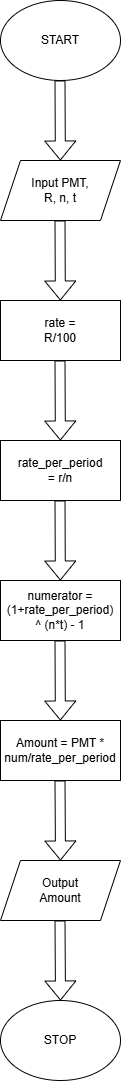

The diagram above was exported from draw.io. Its source (the exported page's mxGraphModel, read from the mxfile embedded in the PNG):
<mxGraphModel dx="786" dy="498" grid="1" gridSize="10" guides="1" tooltips="1" connect="1" arrows="1" fold="1" page="1" pageScale="1" pageWidth="850" pageHeight="1100" math="0" shadow="0">
  <root>
    <mxCell id="0" />
    <mxCell id="1" parent="0" />
    <mxCell id="TN2iA2tFINGy7X9kDBg5-1" parent="1" style="ellipse;whiteSpace=wrap;html=1;" value="" vertex="1">
      <mxGeometry height="80" width="120" x="340" y="120" as="geometry" />
    </mxCell>
    <mxCell id="TN2iA2tFINGy7X9kDBg5-2" parent="1" style="text;html=1;whiteSpace=wrap;strokeColor=none;fillColor=none;align=center;verticalAlign=middle;rounded=0;" value="START" vertex="1">
      <mxGeometry height="30" width="60" x="370" y="145" as="geometry" />
    </mxCell>
    <mxCell id="TN2iA2tFINGy7X9kDBg5-3" edge="1" parent="1" style="shape=flexArrow;endArrow=classic;html=1;rounded=0;" target="TN2iA2tFINGy7X9kDBg5-4" value="">
      <mxGeometry height="50" relative="1" width="50" as="geometry">
        <mxPoint x="399.5" y="200" as="sourcePoint" />
        <mxPoint x="399.5" y="270" as="targetPoint" />
      </mxGeometry>
    </mxCell>
    <mxCell id="TN2iA2tFINGy7X9kDBg5-4" parent="1" style="shape=parallelogram;perimeter=parallelogramPerimeter;whiteSpace=wrap;html=1;fixedSize=1;" value="" vertex="1">
      <mxGeometry height="60" width="120" x="340" y="280" as="geometry" />
    </mxCell>
    <mxCell id="TN2iA2tFINGy7X9kDBg5-5" parent="1" style="text;html=1;whiteSpace=wrap;strokeColor=none;fillColor=none;align=center;verticalAlign=middle;rounded=0;" value="Input PMT, R, n, t" vertex="1">
      <mxGeometry height="30" width="60" x="370" y="295" as="geometry" />
    </mxCell>
    <mxCell id="TN2iA2tFINGy7X9kDBg5-7" edge="1" parent="1" style="shape=flexArrow;endArrow=classic;html=1;rounded=0;" target="TN2iA2tFINGy7X9kDBg5-9" value="">
      <mxGeometry height="50" relative="1" width="50" as="geometry">
        <mxPoint x="399.5" y="340" as="sourcePoint" />
        <mxPoint x="400" y="420" as="targetPoint" />
      </mxGeometry>
    </mxCell>
    <mxCell id="TN2iA2tFINGy7X9kDBg5-9" parent="1" style="rounded=0;whiteSpace=wrap;html=1;" value="" vertex="1">
      <mxGeometry height="60" width="120" x="340" y="420" as="geometry" />
    </mxCell>
    <mxCell id="TN2iA2tFINGy7X9kDBg5-10" parent="1" style="text;html=1;whiteSpace=wrap;strokeColor=none;fillColor=none;align=center;verticalAlign=middle;rounded=0;" value="rate = R/100" vertex="1">
      <mxGeometry height="30" width="60" x="370" y="435" as="geometry" />
    </mxCell>
    <mxCell id="TN2iA2tFINGy7X9kDBg5-11" parent="1" style="rounded=0;whiteSpace=wrap;html=1;" value="" vertex="1">
      <mxGeometry height="60" width="120" x="340" y="560" as="geometry" />
    </mxCell>
    <mxCell id="TN2iA2tFINGy7X9kDBg5-12" edge="1" parent="1" style="shape=flexArrow;endArrow=classic;html=1;rounded=0;" target="TN2iA2tFINGy7X9kDBg5-11" value="">
      <mxGeometry height="50" relative="1" width="50" as="geometry">
        <mxPoint x="399.5" y="480" as="sourcePoint" />
        <mxPoint x="400" y="560" as="targetPoint" />
      </mxGeometry>
    </mxCell>
    <mxCell id="TN2iA2tFINGy7X9kDBg5-13" parent="1" style="text;html=1;whiteSpace=wrap;strokeColor=none;fillColor=none;align=center;verticalAlign=middle;rounded=0;" value="rate_per_period = r/n" vertex="1">
      <mxGeometry height="30" width="60" x="370" y="575" as="geometry" />
    </mxCell>
    <mxCell id="TN2iA2tFINGy7X9kDBg5-16" parent="1" style="rounded=0;whiteSpace=wrap;html=1;" value="" vertex="1">
      <mxGeometry height="60" width="120" x="340" y="700" as="geometry" />
    </mxCell>
    <mxCell id="TN2iA2tFINGy7X9kDBg5-17" edge="1" parent="1" style="shape=flexArrow;endArrow=classic;html=1;rounded=0;" target="TN2iA2tFINGy7X9kDBg5-16" value="">
      <mxGeometry height="50" relative="1" width="50" as="geometry">
        <mxPoint x="399.5" y="620" as="sourcePoint" />
        <mxPoint x="400" y="700" as="targetPoint" />
      </mxGeometry>
    </mxCell>
    <mxCell id="TN2iA2tFINGy7X9kDBg5-18" parent="1" style="text;html=1;whiteSpace=wrap;strokeColor=none;fillColor=none;align=center;verticalAlign=middle;rounded=0;" value="numerator = (1+rate_per_period) ^ (n*t) - 1" vertex="1">
      <mxGeometry height="30" width="60" x="370" y="715" as="geometry" />
    </mxCell>
    <mxCell id="TN2iA2tFINGy7X9kDBg5-19" edge="1" parent="1" style="shape=flexArrow;endArrow=classic;html=1;rounded=0;" target="TN2iA2tFINGy7X9kDBg5-20" value="">
      <mxGeometry height="50" relative="1" width="50" as="geometry">
        <mxPoint x="399.5" y="760" as="sourcePoint" />
        <mxPoint x="400" y="840" as="targetPoint" />
      </mxGeometry>
    </mxCell>
    <mxCell id="TN2iA2tFINGy7X9kDBg5-20" parent="1" style="rounded=0;whiteSpace=wrap;html=1;" value="" vertex="1">
      <mxGeometry height="60" width="120" x="340" y="840" as="geometry" />
    </mxCell>
    <mxCell id="TN2iA2tFINGy7X9kDBg5-21" parent="1" style="text;html=1;whiteSpace=wrap;strokeColor=none;fillColor=none;align=center;verticalAlign=middle;rounded=0;" value="Amount = PMT * num/rate_per_period" vertex="1">
      <mxGeometry height="30" width="60" x="370" y="855" as="geometry" />
    </mxCell>
    <mxCell id="TN2iA2tFINGy7X9kDBg5-22" edge="1" parent="1" style="shape=flexArrow;endArrow=classic;html=1;rounded=0;" value="">
      <mxGeometry height="50" relative="1" width="50" as="geometry">
        <mxPoint x="399.5" y="900" as="sourcePoint" />
        <mxPoint x="400" y="980" as="targetPoint" />
      </mxGeometry>
    </mxCell>
    <mxCell id="TN2iA2tFINGy7X9kDBg5-23" parent="1" style="shape=parallelogram;perimeter=parallelogramPerimeter;whiteSpace=wrap;html=1;fixedSize=1;" value="" vertex="1">
      <mxGeometry height="60" width="120" x="340" y="980" as="geometry" />
    </mxCell>
    <mxCell id="TN2iA2tFINGy7X9kDBg5-24" parent="1" style="text;html=1;whiteSpace=wrap;strokeColor=none;fillColor=none;align=center;verticalAlign=middle;rounded=0;" value="Output Amount" vertex="1">
      <mxGeometry height="30" width="60" x="370" y="995" as="geometry" />
    </mxCell>
    <mxCell id="TN2iA2tFINGy7X9kDBg5-25" edge="1" parent="1" style="shape=flexArrow;endArrow=classic;html=1;rounded=0;" target="TN2iA2tFINGy7X9kDBg5-26" value="">
      <mxGeometry height="50" relative="1" width="50" as="geometry">
        <mxPoint x="399.5" y="1040" as="sourcePoint" />
        <mxPoint x="400" y="1120" as="targetPoint" />
      </mxGeometry>
    </mxCell>
    <mxCell id="TN2iA2tFINGy7X9kDBg5-26" parent="1" style="ellipse;whiteSpace=wrap;html=1;" value="" vertex="1">
      <mxGeometry height="80" width="120" x="340" y="1120" as="geometry" />
    </mxCell>
    <mxCell id="TN2iA2tFINGy7X9kDBg5-27" parent="1" style="text;html=1;whiteSpace=wrap;strokeColor=none;fillColor=none;align=center;verticalAlign=middle;rounded=0;" value="STOP" vertex="1">
      <mxGeometry height="30" width="60" x="370" y="1145" as="geometry" />
    </mxCell>
  </root>
</mxGraphModel>